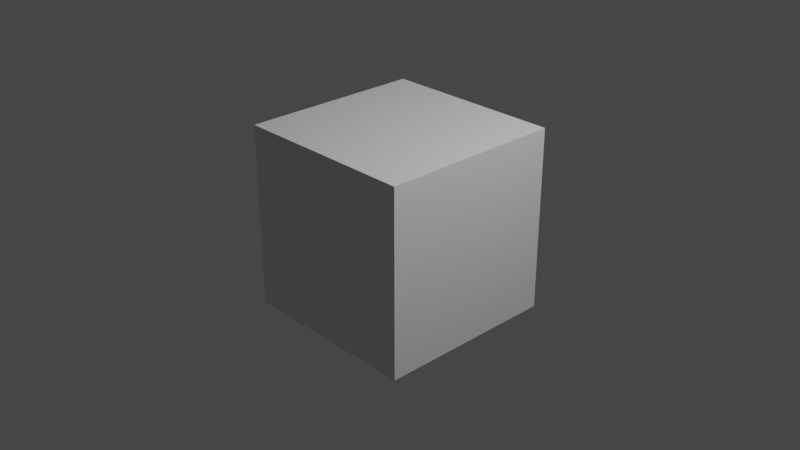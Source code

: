 # Source: Soldier2023.blend  (saved by Blender 3.3.6; exported with 4.5.12 LTS)
import bpy
from mathutils import Matrix  # noqa: F401  (used for matrix-valued properties, if any)

bpy.ops.wm.read_factory_settings(use_empty=True)
scene = bpy.context.scene
scene.name = 'Scene'

# ---- collections
col_collection = bpy.data.collections.new('Collection'); scene.collection.children.link(col_collection)

# ---- materials (node trees are filled in below, after node groups)
mat_material = bpy.data.materials.new('Material')
mat_material.alpha_threshold = 0.0
mat_material.use_transparent_shadow = False
mat_material.roughness = 0.5
mat_material.line_color = (0.0, 0.0, 0.0, 1.0)

# ---- material node trees
mat_material.use_nodes = True; mat_material.node_tree.nodes.clear()
_N = mat_material.node_tree.nodes; _L = mat_material.node_tree.links
n0 = _N.new('ShaderNodeOutputMaterial'); n0.name = 'Material Output'; n0.location = (300, 300)
n1 = _N.new('ShaderNodeBsdfPrincipled'); n1.name = 'Principled BSDF'; n1.location = (10, 300)
n1.distribution = 'GGX'
n1.subsurface_method = 'RANDOM_WALK_SKIN'
n1.inputs[3].default_value = 1.45
n1.inputs[27].default_value = (0.0, 0.0, 0.0, 1.0)
n1.inputs[28].default_value = 1.0
_L.new(n1.outputs[0], n0.inputs[0])
n0.is_active_output = True

# ---- world
world_world = bpy.data.worlds.new('World'); scene.world = world_world
world_world.use_nodes = True; world_world.node_tree.nodes.clear()
_N = world_world.node_tree.nodes; _L = world_world.node_tree.links
n0 = _N.new('ShaderNodeOutputWorld'); n0.name = 'World Output'; n0.location = (300, 300)
n1 = _N.new('ShaderNodeBackground'); n1.name = 'Background'; n1.location = (10, 300)
n1.inputs[0].default_value = (0.05088, 0.05088, 0.05088, 1.0)
_L.new(n1.outputs[0], n0.inputs[0])
n0.is_active_output = True
world_world.color = (0.05088, 0.05088, 0.05088)
world_world.use_sun_shadow = False
world_world.sun_shadow_jitter_overblur = 0.0

# ---- cameras
cam_camera = bpy.data.cameras.new('Camera')
cam_camera.clip_end = 100.0
cam_camera.ortho_scale = 7.314

# ---- lights
light_light = bpy.data.lights.new('Light', 'POINT')
light_light.transmission_factor = 0.0
light_light.energy = 1000.0
light_light.shadow_soft_size = 0.1
light_light.shadow_maximum_resolution = 0.006
light_light.use_absolute_resolution = True

# ---- meshes
me_cube = bpy.data.meshes.new('Cube')
me_cube.from_pydata([(1.0, 1.0, 1.0), (1.0, 1.0, -1.0), (1.0, -1.0, 1.0), (1.0, -1.0, -1.0), (-1.0, 1.0, 1.0), (-1.0, 1.0, -1.0), (-1.0, -1.0, 1.0), (-1.0, -1.0, -1.0)], [], [(0, 4, 6, 2), (3, 2, 6, 7), (7, 6, 4, 5), (5, 1, 3, 7), (1, 0, 2, 3), (5, 4, 0, 1)])
_uv = me_cube.uv_layers.new(name='UVMap')
_uv.uv.foreach_set('vector', [0.625, 0.5, 0.875, 0.5, 0.875, 0.75, 0.625, 0.75, 0.375, 0.75, 0.625, 0.75, 0.625, 1.0, 0.375, 1.0, 0.375, 0.0, 0.625, 0.0, 0.625, 0.25, 0.375, 0.25, 0.125, 0.5, 0.375, 0.5, 0.375, 0.75, 0.125, 0.75, 0.375, 0.5, 0.625, 0.5, 0.625, 0.75, 0.375, 0.75, 0.375, 0.25, 0.625, 0.25, 0.625, 0.5, 0.375, 0.5])
me_cube.materials.append(mat_material)
me_cube.use_mirror_vertex_groups = False
me_cube.update()

# ---- objects
ob_cube = bpy.data.objects.new('Cube', me_cube)
ob_light = bpy.data.objects.new('Light', light_light)
ob_camera = bpy.data.objects.new('Camera', cam_camera)

# ---- transforms, parenting, visibility, modifiers, constraints
ob_cube.location = (0.0, 0.0, 0.0)
ob_cube.lock_rotations_4d = False
ob_cube.empty_display_type = 'ARROWS'
ob_cube.lineart.crease_threshold = 0.0
ob_light.location = (4.076, 1.005, 5.904)
ob_light.rotation_euler = (0.6503, 0.05522, 1.866)
ob_light.lock_rotations_4d = False
ob_light.empty_display_type = 'ARROWS'
ob_light.color = (0.0, 0.0, 0.0, 0.0)
ob_light.lineart.crease_threshold = 0.0
ob_camera.location = (7.359, -6.926, 4.958)
ob_camera.rotation_euler = (1.109, 0.0, 0.8149)
ob_camera.lock_rotations_4d = False
ob_camera.empty_display_type = 'ARROWS'
ob_camera.color = (0.0, 0.0, 0.0, 0.0)
ob_camera.display_type = 'WIRE'
ob_camera.lineart.crease_threshold = 0.0

# ---- collection membership
col_collection.objects.link(ob_cube)
col_collection.objects.link(ob_light)
col_collection.objects.link(ob_camera)

# ---- scene / render settings (as saved in the file)
scene.camera = ob_camera
scene.frame_start = 1; scene.frame_end = 250; scene.frame_set(1)
scene.render.engine = 'BLENDER_EEVEE_NEXT'
scene.cycles.sampling_pattern = 'TABULATED_SOBOL'
scene.cycles.use_light_tree = False
scene.view_settings.view_transform = 'Filmic'
bpy.context.view_layer.update()
